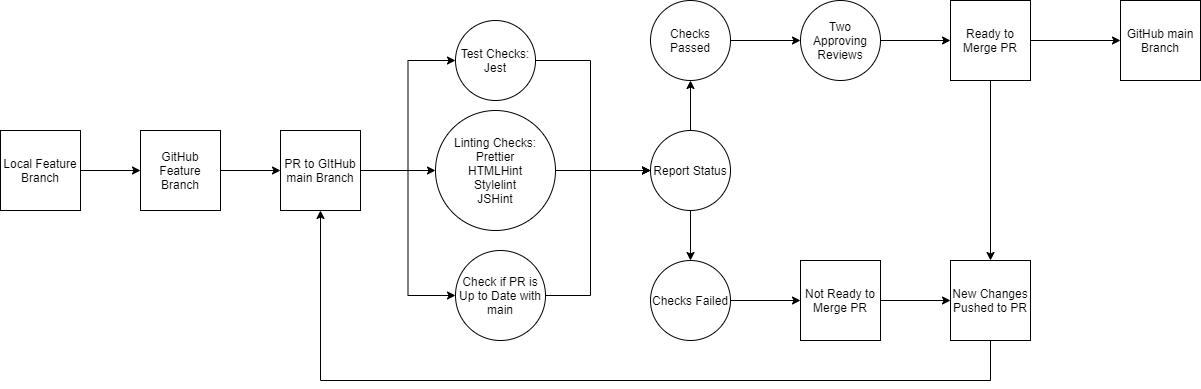

The diagram above was exported from draw.io. Its source (the exported page's mxGraphModel, read from the mxfile embedded in the PNG):
<mxGraphModel dx="721" dy="369" grid="1" gridSize="10" guides="1" tooltips="1" connect="1" arrows="1" fold="1" page="1" pageScale="1" pageWidth="850" pageHeight="1100" math="0" shadow="0">
  <root>
    <mxCell id="0" />
    <mxCell id="1" parent="0" />
    <mxCell id="6" style="edgeStyle=orthogonalEdgeStyle;rounded=0;orthogonalLoop=1;jettySize=auto;html=1;" edge="1" parent="1" source="2" target="3">
      <mxGeometry relative="1" as="geometry" />
    </mxCell>
    <mxCell id="2" value="Local Feature Branch" style="whiteSpace=wrap;html=1;aspect=fixed;" vertex="1" parent="1">
      <mxGeometry x="10" y="270" width="80" height="80" as="geometry" />
    </mxCell>
    <mxCell id="7" style="edgeStyle=orthogonalEdgeStyle;rounded=0;orthogonalLoop=1;jettySize=auto;html=1;" edge="1" parent="1" source="3" target="5">
      <mxGeometry relative="1" as="geometry" />
    </mxCell>
    <mxCell id="3" value="GitHub Feature Branch" style="whiteSpace=wrap;html=1;aspect=fixed;" vertex="1" parent="1">
      <mxGeometry x="150" y="270" width="80" height="80" as="geometry" />
    </mxCell>
    <mxCell id="14" style="edgeStyle=orthogonalEdgeStyle;rounded=0;orthogonalLoop=1;jettySize=auto;html=1;" edge="1" parent="1" source="5" target="8">
      <mxGeometry relative="1" as="geometry" />
    </mxCell>
    <mxCell id="15" style="edgeStyle=orthogonalEdgeStyle;rounded=0;orthogonalLoop=1;jettySize=auto;html=1;entryX=0;entryY=0.5;entryDx=0;entryDy=0;" edge="1" parent="1" source="5" target="10">
      <mxGeometry relative="1" as="geometry" />
    </mxCell>
    <mxCell id="16" style="edgeStyle=orthogonalEdgeStyle;rounded=0;orthogonalLoop=1;jettySize=auto;html=1;entryX=0;entryY=0.5;entryDx=0;entryDy=0;" edge="1" parent="1" source="5" target="12">
      <mxGeometry relative="1" as="geometry" />
    </mxCell>
    <mxCell id="5" value="PR to GItHub main Branch" style="whiteSpace=wrap;html=1;aspect=fixed;" vertex="1" parent="1">
      <mxGeometry x="290" y="270" width="80" height="80" as="geometry" />
    </mxCell>
    <mxCell id="18" style="edgeStyle=orthogonalEdgeStyle;rounded=0;orthogonalLoop=1;jettySize=auto;html=1;" edge="1" parent="1" source="8" target="17">
      <mxGeometry relative="1" as="geometry" />
    </mxCell>
    <mxCell id="8" value="Linting Checks:&lt;br&gt;Prettier&lt;br&gt;HTMLHint&lt;br&gt;Stylelint&lt;br&gt;JSHint" style="ellipse;whiteSpace=wrap;html=1;aspect=fixed;" vertex="1" parent="1">
      <mxGeometry x="445" y="250" width="120" height="120" as="geometry" />
    </mxCell>
    <mxCell id="19" style="edgeStyle=orthogonalEdgeStyle;rounded=0;orthogonalLoop=1;jettySize=auto;html=1;entryX=0;entryY=0.5;entryDx=0;entryDy=0;" edge="1" parent="1" source="10" target="17">
      <mxGeometry relative="1" as="geometry">
        <Array as="points">
          <mxPoint x="600" y="200" />
          <mxPoint x="600" y="310" />
        </Array>
      </mxGeometry>
    </mxCell>
    <mxCell id="10" value="Test Checks:&lt;br&gt;Jest" style="ellipse;whiteSpace=wrap;html=1;aspect=fixed;" vertex="1" parent="1">
      <mxGeometry x="465" y="160" width="80" height="80" as="geometry" />
    </mxCell>
    <mxCell id="20" style="edgeStyle=orthogonalEdgeStyle;rounded=0;orthogonalLoop=1;jettySize=auto;html=1;entryX=0;entryY=0.5;entryDx=0;entryDy=0;" edge="1" parent="1" source="12" target="17">
      <mxGeometry relative="1" as="geometry">
        <Array as="points">
          <mxPoint x="600" y="435" />
          <mxPoint x="600" y="310" />
        </Array>
      </mxGeometry>
    </mxCell>
    <mxCell id="12" value="Check if PR is Up to Date with main" style="ellipse;whiteSpace=wrap;html=1;aspect=fixed;" vertex="1" parent="1">
      <mxGeometry x="465" y="390" width="90" height="90" as="geometry" />
    </mxCell>
    <mxCell id="26" style="edgeStyle=orthogonalEdgeStyle;rounded=0;orthogonalLoop=1;jettySize=auto;html=1;" edge="1" parent="1" source="17" target="24">
      <mxGeometry relative="1" as="geometry" />
    </mxCell>
    <mxCell id="28" style="edgeStyle=orthogonalEdgeStyle;rounded=0;orthogonalLoop=1;jettySize=auto;html=1;" edge="1" parent="1" source="17" target="27">
      <mxGeometry relative="1" as="geometry" />
    </mxCell>
    <mxCell id="17" value="Report Status" style="ellipse;whiteSpace=wrap;html=1;aspect=fixed;" vertex="1" parent="1">
      <mxGeometry x="660" y="270" width="80" height="80" as="geometry" />
    </mxCell>
    <mxCell id="37" style="edgeStyle=orthogonalEdgeStyle;rounded=0;orthogonalLoop=1;jettySize=auto;html=1;entryX=0;entryY=0.5;entryDx=0;entryDy=0;" edge="1" parent="1" source="24" target="36">
      <mxGeometry relative="1" as="geometry" />
    </mxCell>
    <mxCell id="24" value="Checks Passed" style="ellipse;whiteSpace=wrap;html=1;aspect=fixed;" vertex="1" parent="1">
      <mxGeometry x="660" y="140" width="80" height="80" as="geometry" />
    </mxCell>
    <mxCell id="34" style="edgeStyle=orthogonalEdgeStyle;rounded=0;orthogonalLoop=1;jettySize=auto;html=1;entryX=0;entryY=0.5;entryDx=0;entryDy=0;" edge="1" parent="1" source="27" target="33">
      <mxGeometry relative="1" as="geometry" />
    </mxCell>
    <mxCell id="27" value="Checks Failed" style="ellipse;whiteSpace=wrap;html=1;aspect=fixed;" vertex="1" parent="1">
      <mxGeometry x="660" y="400" width="80" height="80" as="geometry" />
    </mxCell>
    <mxCell id="32" style="edgeStyle=orthogonalEdgeStyle;rounded=0;orthogonalLoop=1;jettySize=auto;html=1;entryX=0;entryY=0.5;entryDx=0;entryDy=0;" edge="1" parent="1" source="29" target="31">
      <mxGeometry relative="1" as="geometry" />
    </mxCell>
    <mxCell id="41" style="edgeStyle=orthogonalEdgeStyle;rounded=0;orthogonalLoop=1;jettySize=auto;html=1;entryX=0.5;entryY=0;entryDx=0;entryDy=0;" edge="1" parent="1" source="29" target="39">
      <mxGeometry relative="1" as="geometry" />
    </mxCell>
    <mxCell id="29" value="Ready to Merge PR" style="whiteSpace=wrap;html=1;aspect=fixed;" vertex="1" parent="1">
      <mxGeometry x="960" y="140" width="80" height="80" as="geometry" />
    </mxCell>
    <mxCell id="31" value="GitHub main&lt;br&gt;Branch" style="whiteSpace=wrap;html=1;aspect=fixed;" vertex="1" parent="1">
      <mxGeometry x="1130" y="140" width="80" height="80" as="geometry" />
    </mxCell>
    <mxCell id="40" style="edgeStyle=orthogonalEdgeStyle;rounded=0;orthogonalLoop=1;jettySize=auto;html=1;entryX=0;entryY=0.5;entryDx=0;entryDy=0;" edge="1" parent="1" source="33" target="39">
      <mxGeometry relative="1" as="geometry" />
    </mxCell>
    <mxCell id="33" value="Not Ready to Merge PR" style="whiteSpace=wrap;html=1;aspect=fixed;" vertex="1" parent="1">
      <mxGeometry x="810" y="400" width="80" height="80" as="geometry" />
    </mxCell>
    <mxCell id="38" style="edgeStyle=orthogonalEdgeStyle;rounded=0;orthogonalLoop=1;jettySize=auto;html=1;" edge="1" parent="1" source="36" target="29">
      <mxGeometry relative="1" as="geometry" />
    </mxCell>
    <mxCell id="36" value="Two Approving Reviews" style="ellipse;whiteSpace=wrap;html=1;aspect=fixed;" vertex="1" parent="1">
      <mxGeometry x="810" y="140" width="80" height="80" as="geometry" />
    </mxCell>
    <mxCell id="42" style="edgeStyle=orthogonalEdgeStyle;rounded=0;orthogonalLoop=1;jettySize=auto;html=1;" edge="1" parent="1" source="39" target="5">
      <mxGeometry relative="1" as="geometry">
        <Array as="points">
          <mxPoint x="1000" y="520" />
          <mxPoint x="330" y="520" />
        </Array>
      </mxGeometry>
    </mxCell>
    <mxCell id="39" value="New Changes Pushed to PR" style="whiteSpace=wrap;html=1;aspect=fixed;" vertex="1" parent="1">
      <mxGeometry x="960" y="400" width="80" height="80" as="geometry" />
    </mxCell>
  </root>
</mxGraphModel>